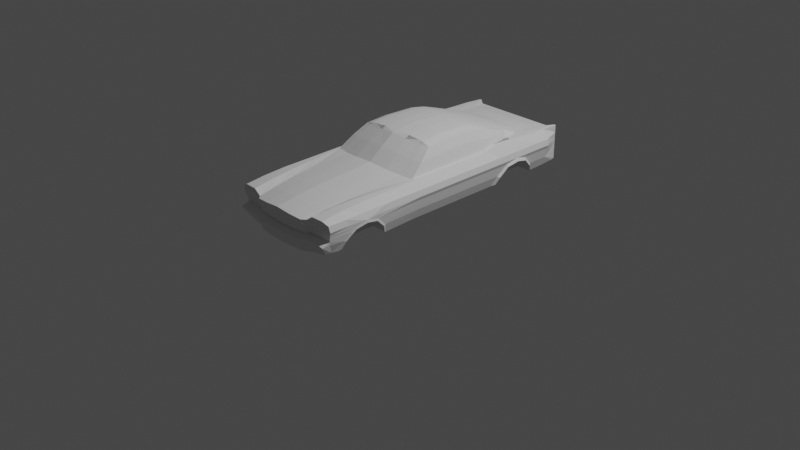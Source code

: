 # Source: mustang.blend  (saved by Blender 3.3.6; exported with 4.5.12 LTS)
import bpy
from mathutils import Matrix  # noqa: F401  (used for matrix-valued properties, if any)

bpy.ops.wm.read_factory_settings(use_empty=True)
scene = bpy.context.scene
scene.name = 'Scene'

# ---- collections
col_collection = bpy.data.collections.new('Collection'); scene.collection.children.link(col_collection)
col_reference = bpy.data.collections.new('Reference'); scene.collection.children.link(col_reference)

# ---- world
world_world = bpy.data.worlds.new('World'); scene.world = world_world
world_world.use_nodes = True; world_world.node_tree.nodes.clear()
_N = world_world.node_tree.nodes; _L = world_world.node_tree.links
n0 = _N.new('ShaderNodeOutputWorld'); n0.name = 'World Output'; n0.location = (300, 300)
n1 = _N.new('ShaderNodeBackground'); n1.name = 'Background'; n1.location = (10, 300)
n1.inputs[0].default_value = (0.05088, 0.05088, 0.05088, 1.0)
_L.new(n1.outputs[0], n0.inputs[0])
n0.is_active_output = True
world_world.color = (0.05088, 0.05088, 0.05088)
world_world.use_sun_shadow = False
world_world.sun_shadow_jitter_overblur = 0.0

# ---- cameras
cam_camera = bpy.data.cameras.new('Camera')
cam_camera.clip_end = 100.0
cam_camera.ortho_scale = 7.314

# ---- lights
light_light = bpy.data.lights.new('Light', 'POINT')
light_light.transmission_factor = 0.0
light_light.energy = 1000.0
light_light.shadow_soft_size = 0.1
light_light.shadow_maximum_resolution = 0.006
light_light.use_absolute_resolution = True

# ---- meshes
me_circle = bpy.data.meshes.new('Circle')
me_circle.from_pydata([(0.5595, -0.7026, 0.3002), (0.6077, -0.7612, 0.3977), (0.6298, -0.8635, 0.4938), (0.6449, -0.9907, 0.5241), (0.6298, -1.115, 0.4938), (0.5636, -1.277, 0.3067), (0.6286, 0.9192, 0.4951), (0.6433, 1.052, 0.5242), (0.6286, 1.183, 0.4905), (0.6073, 1.281, 0.3949), (0.6073, 0.8211, 0.3968), (0.5463, 0.7637, 0.3055), (0.6282, -1.419, 0.5572), (0.6125, -1.413, 0.5186), (0.5889, -1.397, 0.4132), (0.5504, -1.351, 0.312), (0.5437, 1.742, 0.5572), (0.5437, 1.742, 0.5186), (0.5437, 1.742, 0.4132), (0.5437, 1.742, 0.3296), (0.6164, -0.9907, 0.6218), (0.6164, 1.052, 0.6218), (0.6164, -1.428, 0.6218), (0.5437, 1.742, 0.6218), (0.6164, -1.242, 0.6218), (0.6282, -1.175, 0.5572), (0.5463, -0.3225, 0.3055), (0.6164, -0.7169, 0.6218), (0.6282, -0.7981, 0.5572), (0.5889, -0.3225, 0.4132), (0.6164, 0.8089, 0.6218), (0.6282, 0.8708, 0.5572), (0.6282, 1.259, 0.5572), (0.6164, 1.364, 0.6218), (0.6125, -0.3225, 0.5186), (0.6164, -0.3225, 0.6218), (0.6282, -0.3225, 0.5572), (0.5889, 0.5688, 0.4132), (0.5463, 0.5688, 0.3055), (0.6125, 0.5688, 0.5186), (0.6164, 0.5688, 0.6218), (0.6282, 0.5688, 0.5572), (0.5503, -0.9907, 0.6945), (0.5503, -1.446, 0.6547), (0.5437, 1.742, 0.6997), (0.5503, 0.8089, 0.7329), (0.5503, -0.3225, 0.7062), (0.5503, 0.5688, 0.7062), (0.5889, 0.671, 0.4132), (0.5463, 0.671, 0.3055), (0.6125, 0.671, 0.5186), (0.6164, 0.671, 0.6218), (0.6282, 0.671, 0.5572), (0.5503, 0.671, 0.7062), (0.5503, 1.052, 0.7296), (0.5503, -1.242, 0.6785), (0.5503, -0.7169, 0.6987), (0.5503, 1.364, 0.7153), (0.5229, 1.052, 0.7315), (0.4174, -1.452, 0.6547), (0.5246, 1.751, 0.7014), (0.4324, -1.237, 0.6785), (0.4841, -0.715, 0.6987), (0.5073, 0.8089, 0.7348), (0.5229, 1.364, 0.7161), (0.5229, -0.3225, 0.7062), (0.5229, 0.5688, 0.7062), (0.5229, 0.671, 0.7062), (0.4777, 0.5612, 0.8309), (0.5889, 0.2111, 0.4132), (0.5463, 0.2111, 0.3055), (0.6125, 0.2111, 0.5186), (0.6164, 0.2111, 0.6218), (0.6282, 0.2111, 0.5572), (0.5503, 0.2111, 0.7062), (0.5229, 0.2111, 0.7062), (0.3841, -0.9875, 0.6647), (0.3445, -1.452, 0.6022), (0.3594, -1.237, 0.6365), (0.4111, -0.715, 0.6822), (0.4499, -0.3366, 0.7088), (0.0, -1.051, 0.6955), (0.0, -1.516, 0.633), (0.0, -1.301, 0.6673), (0.0, -0.7788, 0.7129), (0.3373, -1.028, 0.6654), (0.361, -0.7556, 0.6829), (0.3156, -1.278, 0.6372), (0.3025, -1.492, 0.6029), (0.1818, -1.047, 0.6814), (0.1701, -1.297, 0.6532), (0.1631, -1.512, 0.6189), (0.1946, -0.7747, 0.6988), (0.213, -0.3737, 0.7255), (0.4222, 0.5688, 0.9358), (0.4222, 0.2111, 0.9467), (0.4357, -0.0254, 0.9256), (0.1628, -0.07568, 0.9414), (0.3083, -0.059, 0.9288), (0.3951, -0.3472, 0.7095), (0.4777, 0.2035, 0.8368), (0.3631, -0.04688, 0.9281), (0.0, -0.3853, 0.7399), (0.0, -0.08447, 0.9593), (0.3481, 0.2111, 0.9714), (0.3615, -0.0254, 0.9503), (0.2835, 0.2111, 0.979), (0.2969, -0.0254, 0.9579), (0.1542, 0.2111, 0.9885), (0.1677, -0.0254, 0.9674), (0.0, 0.2111, 0.9942), (0.0, -0.0254, 0.9731), (0.3481, 0.5688, 0.9605), (0.2835, 0.5688, 0.9681), (0.1542, 0.5688, 0.9776), (0.0, 0.5688, 0.9833), (0.4222, 0.671, 0.9149), (0.3481, 0.671, 0.9396), (0.2835, 0.671, 0.9472), (0.1542, 0.671, 0.9567), (0.0, 0.671, 0.9624), (0.4645, 1.053, 0.731), (0.4091, 1.248, 0.7177), (0.2903, 1.327, 0.7177), (0.1367, 1.354, 0.7177), (0.0, 1.365, 0.7177), (0.4777, 0.6634, 0.8195), (0.1952, -0.2194, 0.8428), (0.3575, -0.1983, 0.8286), (0.4123, -0.1869, 0.8279), (0.0, -0.2295, 0.859), (0.485, -0.1688, 0.8254), (0.0, 1.139, 0.8076), (0.1424, 1.131, 0.8058), (0.2881, 1.113, 0.8027), (0.3892, 1.06, 0.8002), (0.4391, 1.049, 0.7968), (0.0, 0.8444, 0.905), (0.1498, 0.8416, 0.9008), (0.2852, 0.8349, 0.8936), (0.3633, 0.8151, 0.8879), (0.4288, 0.8012, 0.8826), (0.4818, 0.8046, 0.7968), (0.4327, 0.9303, 0.8393), (0.0, 1.0, 0.8536), (0.1459, 0.9947, 0.8506), (0.2867, 0.982, 0.8456), (0.377, 0.9444, 0.8416), (0.5117, 1.756, 0.657), (0.2903, 1.756, 0.657), (0.1367, 1.756, 0.657), (0.0, 1.756, 0.657), (0.524, -1.429, 0.5767), (0.497, -1.432, 0.5777), (0.4771, -1.433, 0.5594), (0.4759, -1.432, 0.5323), (0.4822, -1.422, 0.4885), (0.5292, -1.417, 0.4867), (0.5409, -1.425, 0.5297), (0.5422, -1.426, 0.5568), (0.3445, -1.425, 0.4707), (0.0, -1.489, 0.4749), (0.3025, -1.466, 0.4714), (0.1631, -1.485, 0.4741), (0.6254, -1.155, 0.4634), (0.6048, -1.408, 0.4843), (0.4874, -1.427, 0.6024), (0.5343, -1.422, 0.6005), (0.4527, -1.429, 0.5703), (0.4506, -1.427, 0.5232), (0.521, -1.426, 0.5113), (0.4941, -1.429, 0.5124), (0.5638, -1.415, 0.5187), (0.566, -1.417, 0.5658), (0.4822, -1.399, 0.448), (0.3025, -1.443, 0.448), (0.1631, -1.462, 0.448), (0.598, -1.403, 0.448), (0.5292, -1.394, 0.448), (0.3445, -1.402, 0.448), (0.0, -1.466, 0.448), (0.4822, -1.483, 0.4179), (0.5292, -1.478, 0.4179), (0.3445, -1.486, 0.4179), (0.0, -1.55, 0.4179), (0.3025, -1.527, 0.4179), (0.1631, -1.546, 0.4179), (0.598, -1.487, 0.4179), (0.4822, -1.42, 0.2927), (0.5292, -1.415, 0.3023), (0.3445, -1.423, 0.2737), (0.0, -1.487, 0.2737), (0.3025, -1.463, 0.2737), (0.1631, -1.482, 0.2737), (0.5456, -1.417, 0.3102), (0.5889, 1.538, 0.4132), (0.6125, 1.538, 0.5186), (0.6282, 1.538, 0.5572), (0.6164, 1.538, 0.6218), (0.5229, 1.538, 0.7133), (0.5503, 1.538, 0.7113), (0.2903, 1.538, 0.7026), (0.1367, 1.538, 0.7029), (0.4091, 1.538, 0.7019), (0.0, 1.538, 0.703), (0.5246, 1.751, 0.6223), (0.5117, 1.712, 0.6227), (0.2903, 1.724, 0.6227), (0.1367, 1.724, 0.6227), (0.0, 1.724, 0.6227), (0.5246, 1.751, 0.5563), (0.5117, 1.725, 0.5567), (0.2903, 1.725, 0.5567), (0.1367, 1.725, 0.5567), (0.0, 1.725, 0.5567), (0.5246, 1.751, 0.5206), (0.5117, 1.753, 0.5211), (0.2903, 1.753, 0.5211), (0.1367, 1.753, 0.5211), (0.0, 1.753, 0.5211), (0.5246, 1.751, 0.4005), (0.5117, 1.743, 0.4009), (0.2903, 1.743, 0.4009), (0.1367, 1.743, 0.4009), (0.0, 1.743, 0.4009), (0.5246, 1.751, 0.3296), (0.2903, 1.691, 0.3296), (0.1367, 1.691, 0.3296), (0.0, 1.691, 0.3296), (0.6021, -0.7412, 0.4079), (0.6414, -0.9907, 0.552), (0.5718, -0.7218, 0.3136), (0.6257, -0.8467, 0.5134), (0.6257, -1.135, 0.5134), (0.6205, -1.171, 0.4791), (0.6021, -1.24, 0.4079), (0.5757, -1.248, 0.3196), (0.5889, 0.8023, 0.4132), (0.575, 0.7935, 0.3204), (0.6125, 0.9078, 0.5186), (0.6282, 1.052, 0.5572), (0.6125, 1.196, 0.5186), (0.5889, 1.301, 0.4132), (0.2811, -1.22, 0.3061), (0.575, 1.323, 0.324), (0.3918, -0.9907, 0.5241), (0.3918, -0.7612, 0.3977), (0.3918, 1.183, 0.4905), (0.3918, 1.281, 0.3949), (0.3918, 1.052, 0.5242), (0.3918, 1.183, 0.4905), (0.3918, 1.281, 0.3949), (0.3918, -0.8635, 0.4938), (0.5034, -1.22, 0.3993), (0.3918, 1.323, 0.324), (0.4037, 1.725, 0.5567), (0.4029, 1.753, 0.5211), (0.4028, 1.756, 0.657), (0.4039, 1.718, 0.6227), (0.4032, 1.743, 0.4009), (0.5519, 1.183, 0.4905), (0.5519, 0.8211, 0.3968), (0.5519, 1.323, 0.324), (0.5519, 0.7935, 0.3204), (0.5519, 1.281, 0.3949), (0.5519, 0.9192, 0.4951), (0.5519, 1.052, 0.5242), (0.3918, -0.7218, 0.3136), (0.3918, 1.34, 0.3055), (0.5463, 1.34, 0.3055), (0.5463, 0.671, 0.3055), (0.5463, 0.671, 0.3055), (0.5317, -1.354, 0.3045), (0.4848, -1.36, 0.295), (0.347, -1.363, 0.276), (0.5066, 1.536, 0.3173), (0.545, 1.536, 0.3173), (0.545, 1.536, 0.3173), (0.5526, 1.538, 0.3155), (0.5481, 1.695, 0.3225), (0.5117, 1.691, 0.3296), (0.4047, 1.691, 0.3296), (0.5034, -0.7218, 0.3136), (0.5033, 1.34, 0.3055), (0.3951, 1.536, 0.3173), (0.5033, 1.052, 0.5242), (0.5317, -1.354, 0.3045), (0.4848, -1.36, 0.295), (0.5033, 0.5688, 0.3055), (0.3025, -1.403, 0.2737), (0.1631, -1.422, 0.2737), (0.0, -1.427, 0.2737), (0.1631, -1.422, 0.2737), (0.2807, 1.536, 0.3173), (0.127, 1.536, 0.3173), (0.0, 1.536, 0.3173), (0.5033, 1.323, 0.324), (0.5033, 0.7935, 0.3204), (0.5033, 1.183, 0.4905), (0.5033, 1.281, 0.3949), (0.5033, 0.8211, 0.3968), (0.5033, 0.9192, 0.4951), (0.5033, -0.7026, 0.3002), (0.5033, -0.3225, 0.3055), (0.5034, -0.9907, 0.5241), (0.5034, -0.8635, 0.4938), (0.5033, -0.7612, 0.3977), (0.5034, -1.22, 0.3993), (0.5034, -1.115, 0.4938), (0.5595, -1.22, 0.3993), (0.5033, 1.34, 0.3055), (0.3918, 0.8211, 0.3968), (0.3918, 0.9192, 0.4951), (0.3918, 0.7935, 0.3204), (0.3918, 0.8211, 0.3968), (0.3918, 0.7637, 0.3055), (0.5033, 0.7637, 0.3055), (0.5033, 0.671, 0.3055), (0.5033, 0.5688, 0.3055), (0.5033, 0.2111, 0.3055), (0.3918, 0.7637, 0.3055), (0.3918, 0.671, 0.3055), (0.3918, 0.5688, 0.3055), (0.3918, 0.671, 0.3055), (0.3918, 0.2111, 0.3055), (0.3918, -0.3225, 0.3055), (0.3918, -0.7026, 0.3002), (0.3918, -0.3225, 0.3055), (0.3918, -1.22, 0.3993), (0.396, -1.153, 0.4627), (0.3918, -1.115, 0.4938), (0.5076, -1.153, 0.4627), (0.3918, -1.22, 0.3993), (0.5595, -1.22, 0.3993), (0.4571, -0.9875, 0.6945), (0.5595, -1.22, 0.3993), (0.5595, -0.9907, 0.5241), (0.5595, -0.8635, 0.4938), (0.6077, -1.22, 0.3993), (0.563, -1.155, 0.4625), (0.5595, -0.7612, 0.3977), (0.5595, -0.7218, 0.3136), (0.5595, -1.115, 0.4938), (0.6077, -1.22, 0.3993), (0.5595, -1.22, 0.3993), (0.6077, -1.22, 0.3993), (0.5595, -1.22, 0.3993), (0.6077, -1.22, 0.3993), (0.5577, -1.248, 0.3196), (0.5015, -1.248, 0.3196), (0.39, -1.248, 0.3196), (0.5074, -1.277, 0.3067), (0.5074, -1.277, 0.3067), (0.3918, 1.34, 0.3055), (0.2774, 1.34, 0.3055), (0.2774, 0.671, 0.3055), (0.3918, 0.5688, 0.3055), (0.3918, 0.2111, 0.3055), (0.2774, -0.3225, 0.3055), (0.2774, -0.7026, 0.3002), (0.3959, -1.277, 0.3067), (0.2774, 0.7637, 0.3055), (0.1238, 0.7637, 0.3055), (0.2774, 0.5688, 0.3055), (0.2774, 0.2111, 0.3055), (0.1238, 0.2111, 0.3055), (0.2815, -1.277, 0.3067), (0.1239, -0.7218, 0.3005), (0.0, 0.7637, 0.3055), (0.1238, 0.671, 0.3055), (0.0, 0.671, 0.3055), (0.1238, 0.5688, 0.3055), (0.0, 0.5688, 0.3055), (0.0, 0.2111, 0.3055), (0.1238, -0.3225, 0.3055), (0.0, -0.3225, 0.3055), (0.1238, -0.7026, 0.3002), (0.0, -0.7026, 0.3002), (0.1278, -1.277, 0.3067), (0.0, -1.277, 0.3067), (0.2775, -0.7218, 0.3005), (0.0, -0.7218, 0.3005), (0.3919, -0.7218, 0.3005), (0.2778, -0.7605, 0.3009), (0.3922, -0.7605, 0.3009), (0.0, -0.7605, 0.3009), (0.1242, -0.7605, 0.3009), (0.0, -0.8635, 0.3021), (0.2785, -0.8635, 0.3021), (0.3929, -0.8635, 0.3021), (0.2795, -0.9907, 0.3035), (0.3938, -0.9907, 0.3035), (0.1258, -0.9907, 0.3035), (0.0, -0.9907, 0.3035), (0.3947, -1.115, 0.3049), (0.2803, -1.115, 0.3049), (0.1267, -1.115, 0.3049), (0.127, -1.164, 0.3056), (0.3955, -1.22, 0.3061), (0.2813, -1.248, 0.3064), (0.3957, -1.248, 0.3064), (0.1249, -0.8635, 0.3021), (0.1261, -1.166, 0.3064), (0.2811, -1.22, 0.3061), (0.395, -1.153, 0.3053), (0.1274, -1.22, 0.3061), (0.1276, -1.248, 0.3064), (0.2806, -1.153, 0.3053), (0.0008013, -1.277, 0.3067), (0.0005976, -1.248, 0.3064), (0.127, -1.153, 0.3053), (0.0003974, -1.22, 0.3061), (0.0, -1.115, 0.3049), (0.0, -1.153, 0.3053), (0.3918, 1.34, 0.3055), (0.2774, 1.34, 0.3055), (0.2774, 0.9192, 0.3055), (0.3918, 0.9192, 0.3055), (0.3918, 1.052, 0.5241), (0.3918, 1.052, 0.5241), (0.2774, 1.052, 0.3055), (0.3918, 1.052, 0.3055), (0.2774, 1.183, 0.3055), (0.3918, 1.183, 0.3055), (0.2774, 1.281, 0.3055), (0.3918, 1.281, 0.3055), (0.3918, 0.8211, 0.3055), (0.2774, 0.8211, 0.3055), (0.3918, 0.7935, 0.3055), (0.2774, 0.7935, 0.3055), (0.3918, 1.323, 0.3055), (0.2774, 1.323, 0.3055), (0.1238, 1.34, 0.3055), (0.1238, 1.281, 0.3055), (0.1238, 1.323, 0.3055), (0.1238, 1.183, 0.3055), (0.1238, 1.052, 0.3055), (0.1238, 0.9192, 0.3055), (0.1238, 0.8211, 0.3055), (0.1238, 0.7935, 0.3055), (0.0, 0.7935, 0.3055), (0.0, 0.8211, 0.3055), (0.0, 0.9192, 0.3055), (0.0, 1.052, 0.3055), (0.0, 1.183, 0.3055), (0.0, 1.281, 0.3055), (0.0, 1.34, 0.3055), (0.0, 1.323, 0.3055), (0.4437, -0.8007, 0.3835), (0.4437, -0.8358, 0.4293), (0.4437, -0.8815, 0.4644), (0.4437, -0.9348, 0.4865), (0.4437, -0.992, 0.494), (0.4437, -1.049, 0.4865), (0.4437, -1.103, 0.4644), (0.4437, -1.148, 0.4293), (0.4437, -1.183, 0.3835), (0.4437, -1.205, 0.3302), (0.4437, -1.213, 0.2731)], [(243, 403), (271, 270), (397, 402), (310, 283), (449, 448), (450, 449), (451, 450), (452, 451), (453, 452), (454, 453), (455, 454), (456, 455), (457, 456), (458, 457)], [(49, 48, 237, 11), (35, 36, 28, 27), (34, 29, 229, 232), (235, 5, 15, 14), (233, 234, 165, 13), (230, 233, 25), (278, 195, 18, 19, 279), (195, 196, 17, 18), (196, 197, 16, 17), (197, 32, 33, 198), (230, 25, 24, 20), (240, 31, 30, 21), (24, 25, 12, 22), (25, 233, 13, 12), (232, 28, 36, 34), (27, 28, 230, 20), (71, 69, 29, 34), (239, 31, 240), (50, 52, 31, 239), (33, 32, 240, 21), (32, 241, 240), (230, 28, 232), (72, 73, 36, 35), (0, 229, 29, 26), (51, 52, 41, 40), (71, 73, 41, 39), (50, 48, 37, 39), (70, 69, 37, 38), (24, 22, 43, 55), (20, 24, 55, 42), (51, 40, 47, 53), (72, 35, 46, 74), (27, 20, 42, 56), (198, 33, 57, 200), (35, 27, 56, 46), (33, 21, 54, 57), (21, 30, 45, 54), (30, 51, 53, 45), (239, 237, 48, 50), (30, 31, 52, 51), (39, 41, 52, 50), (38, 37, 48, 49), (57, 54, 58, 64), (55, 43, 59, 61), (54, 45, 63, 58), (46, 56, 62, 65), (56, 42, 334, 62), (42, 55, 61, 334), (74, 46, 65, 75), (45, 53, 67, 63), (200, 57, 64, 199), (53, 47, 66, 67), (47, 74, 75, 66), (40, 72, 74, 47), (26, 29, 69, 70), (34, 36, 73, 71), (40, 41, 73, 72), (39, 37, 69, 71), (65, 62, 79, 80), (61, 59, 77, 78), (334, 61, 78, 76), (62, 334, 76, 79), (92, 89, 81, 84), (89, 90, 83, 81), (93, 92, 84, 102), (90, 91, 82, 83), (78, 77, 88, 87), (80, 79, 86, 99), (76, 78, 87, 85), (79, 76, 85, 86), (87, 88, 91, 90), (99, 86, 92, 93), (85, 87, 90, 89), (86, 85, 89, 92), (100, 131, 96, 95), (68, 100, 95, 94), (126, 68, 94, 116), (97, 127, 130, 103), (131, 65, 80, 129), (129, 80, 99, 128), (128, 99, 93, 127), (127, 93, 102, 130), (95, 96, 105, 104), (104, 105, 107, 106), (106, 107, 109, 108), (108, 109, 111, 110), (103, 111, 109, 97), (97, 109, 107, 98), (109, 97, 98, 101, 105, 107), (96, 101, 105), (104, 106, 113, 112), (106, 108, 114, 113), (95, 104, 112, 94), (108, 110, 115, 114), (114, 115, 120, 119), (112, 113, 118, 117), (113, 114, 119, 118), (94, 112, 117, 116), (137, 138, 119, 120), (133, 124, 123, 134), (134, 123, 122, 135), (98, 128, 127, 97), (101, 129, 128, 98), (96, 131, 129, 101), (67, 66, 68, 126), (66, 75, 100, 68), (75, 65, 131, 100), (146, 134, 135, 147), (145, 133, 134, 146), (125, 124, 133, 132), (67, 126, 142, 63), (63, 142, 136, 121), (121, 136, 135, 122), (119, 138, 139, 118), (118, 139, 140, 117), (144, 145, 138, 137), (126, 116, 141, 142), (142, 141, 143, 136), (132, 133, 145, 144), (138, 145, 146, 139), (139, 146, 147, 140), (117, 140, 141, 116), (143, 141, 140, 147), (135, 136, 143, 147), (58, 63, 121), (121, 63, 58, 64, 122), (201, 202, 150, 149), (203, 199, 60, 148), (202, 204, 151, 150), (203, 201, 149, 257), (91, 88, 162, 163), (88, 77, 160, 162), (82, 91, 163, 161), (43, 167, 166, 59), (22, 173, 167, 43), (12, 172, 173, 22), (165, 157, 172, 13), (177, 234, 235, 14), (12, 13, 172), (59, 166, 168, 77), (169, 160, 77, 168), (169, 156, 160), (153, 152, 159, 158, 170, 171, 155, 154), (152, 153, 166, 167), (153, 154, 168, 166), (154, 155, 169, 168), (155, 171, 156, 169), (171, 170, 157, 156), (170, 158, 172, 157), (158, 159, 173, 172), (159, 152, 167, 173), (163, 162, 175, 176), (161, 163, 176, 180), (160, 156, 174, 179), (157, 165, 177, 178), (156, 157, 178, 174), (162, 160, 179, 175), (165, 234, 177), (179, 174, 181, 183), (176, 175, 185, 186), (180, 176, 186, 184), (174, 178, 182, 181), (178, 177, 187, 182), (175, 179, 183, 185), (183, 181, 188, 190), (186, 185, 192, 193), (184, 186, 193, 191), (181, 182, 189, 188), (182, 187, 194, 189), (185, 183, 190, 192), (15, 194, 187, 14), (187, 177, 14), (122, 123, 201, 203), (124, 125, 204, 202), (122, 64, 199, 203), (123, 124, 202, 201), (44, 200, 199, 60), (23, 198, 200, 44), (16, 197, 198, 23), (241, 32, 197, 196), (242, 241, 196, 195), (269, 242, 195, 278), (149, 150, 208, 207), (148, 60, 205, 206), (150, 151, 209, 208), (148, 257, 258, 206), (207, 208, 213, 212), (208, 209, 214, 213), (206, 258, 255, 211), (206, 205, 210, 211), (211, 210, 215, 216), (212, 213, 218, 217), (213, 214, 219, 218), (211, 255, 256, 216), (216, 215, 220, 221), (217, 218, 223, 222), (218, 219, 224, 223), (216, 256, 259, 221), (221, 220, 225, 280), (222, 223, 227, 226), (223, 224, 228, 227), (221, 259, 281, 280), (18, 17, 215, 220), (17, 16, 210, 215), (16, 23, 205, 210), (44, 60, 23), (60, 23, 205), (231, 1, 229, 0), (2, 3, 230, 232), (3, 4, 233, 230), (4, 164, 234, 233), (347, 236, 5, 235), (1, 2, 232, 229), (164, 347, 235, 234), (10, 6, 265, 261), (10, 238, 11, 237), (6, 10, 237, 239), (7, 6, 239, 240), (8, 7, 240, 241), (9, 8, 241, 242), (244, 9, 242, 269), (333, 338, 345, 344), (6, 7, 266, 265), (4, 342, 339, 164), (7, 8, 260, 266), (304, 305, 252, 245), (8, 9, 264, 260), (9, 244, 262, 264), (331, 329, 328, 253), (2, 337, 336, 3), (3, 336, 342, 4), (238, 10, 261, 263), (19, 18, 220, 225), (281, 259, 222, 226), (255, 258, 207, 212), (256, 255, 212, 217), (258, 257, 149, 207), (257, 148, 203), (259, 256, 217, 222), (49, 11, 316, 317), (260, 264, 299, 298), (261, 265, 301, 300), (266, 260, 298, 285), (264, 262, 296, 299), (263, 261, 300, 297), (265, 266, 285, 301), (263, 297, 316, 11), (306, 282, 267, 246), (164, 339, 335, 347), (38, 288, 319, 70), (70, 319, 303, 26), (26, 303, 302, 0), (238, 263, 11), (262, 244, 269), (15, 272, 189, 194), (189, 188, 287, 286), (275, 277, 279, 280), (276, 269, 277), (310, 269, 277, 275), (269, 278, 277), (279, 280, 225, 19), (278, 277, 279), (226, 280, 281), (299, 296, 254, 251), (281, 280, 275, 284), (300, 301, 312, 311), (190, 188, 273, 274), (192, 190, 274, 289), (193, 192, 289, 290), (191, 193, 292, 291), (226, 281, 284, 293), (226, 227, 294, 293), (227, 228, 295, 294), (301, 285, 249, 312), (285, 298, 250, 418, 249), (310, 296, 262, 269), (316, 297, 313, 315), (297, 300, 314, 313), (296, 310, 268, 254), (298, 299, 248, 247), (282, 306, 340, 341), (306, 305, 337, 340), (302, 282, 341, 0), (338, 333, 346, 347), (305, 306, 246, 252), (308, 330, 329, 331), (282, 302, 326, 267), (304, 245, 330, 308), (284, 275, 310, 414), (38, 49, 317, 318), (38, 70, 319, 318), (317, 316, 320, 321), (318, 317, 323, 322), (318, 319, 324, 356), (303, 319, 357, 325), (302, 303, 327, 326), (347, 335, 333, 338), (336, 337, 305, 304), (340, 337, 2, 1), (342, 336, 304, 308), (338, 333, 309, 343), (335, 339, 331, 307), (341, 340, 1, 231), (339, 342, 308, 331), (0, 341, 231), (254, 268, 353), (247, 248, 251, 250), (249, 419, 250, 418), (346, 348, 236, 347), (335, 307, 349, 348), (332, 307, 349, 350), (5, 236, 348), (348, 349, 351, 5), (350, 349, 352, 360), (286, 5, 15), (286, 287, 352, 5), (352, 287, 274, 360), (426, 427, 416, 417), (428, 429, 427, 426), (425, 424, 431, 430), (423, 422, 424, 425), (293, 284, 414, 354), (417, 416, 420, 421), (361, 320, 323, 355), (355, 323, 356, 363), (363, 356, 357, 364), (364, 357, 327, 358), (358, 327, 326, 359), (359, 326, 382, 380), (293, 294, 432, 415), (313, 320, 428), (361, 362, 369, 355), (355, 369, 371, 363), (363, 371, 365, 364), (364, 365, 374, 358), (358, 374, 376, 359), (359, 376, 367, 380), (294, 295, 446, 432), (320, 361, 429, 428), (362, 368, 370, 369), (369, 370, 372, 371), (371, 372, 373, 365), (365, 373, 375, 374), (374, 375, 377, 376), (376, 377, 381, 367), (274, 366, 360), (289, 274, 366), (378, 292, 289, 366), (291, 292, 378, 379), (380, 382, 384, 383), (380, 383, 386, 367), (367, 381, 385, 386), (383, 384, 389, 388), (383, 388, 401, 386), (386, 385, 387, 401), (401, 387, 393, 392), (388, 389, 391, 390), (390, 391, 394, 395), (392, 393, 412, 396), (243, 398, 400, 399), (399, 400, 360, 366), (388, 390, 392, 401), (390, 395, 396, 392), (404, 329, 332, 398), (395, 394, 404, 407), (243, 399, 406, 405), (399, 366, 378, 406), (405, 406, 409, 411), (406, 378, 408, 409), (382, 326, 267), (245, 252, 389, 391), (330, 245, 391, 394), (404, 394, 330, 329), (407, 404, 398, 243), (360, 400, 350), (350, 400, 398, 332), (252, 389, 384, 246), (384, 382, 267, 246), (407, 243, 405, 410), (395, 407, 410, 396), (410, 405, 411, 413), (396, 410, 413, 412), (421, 420, 422, 423), (430, 431, 415, 414), (428, 426, 314, 313), (426, 417, 312, 314), (417, 421, 419, 312), (421, 423, 250, 419), (250, 251, 425, 423), (425, 430, 254, 251), (254, 430, 414), (415, 431, 434, 432), (431, 424, 433, 434), (424, 422, 435, 433), (422, 420, 436, 435), (420, 416, 437, 436), (416, 427, 438, 437), (427, 429, 439, 438), (429, 361, 362, 439), (439, 362, 368, 440), (438, 439, 440, 441), (437, 438, 441, 442), (436, 437, 442, 443), (435, 436, 443, 444), (433, 435, 444, 445), (434, 433, 445, 447), (432, 434, 447, 446)])
_uv = me_circle.uv_layers.new(name='UVMap')
_uv.uv.foreach_set('vector', [0.0, 0.0, 0.0, 0.0, 0.0, 0.0, 0.0, 0.0, 0.0, 0.0, 0.0, 0.0, 0.0, 0.0, 0.0, 0.0, 0.0, 0.0, 0.0, 0.0, 0.0, 0.0, 0.0, 0.0, 0.0, 0.0, 0.0, 0.0, 0.0, 0.0, 0.0, 0.0, 0.0, 0.0, 0.0, 0.0, 0.0, 0.0, 0.0, 0.0, 0.0, 0.0, 0.0, 0.0, 0.0, 0.0, 0.0, 0.0, 0.0, 0.0, 0.0, 0.0, 0.0, 0.0, 0.0, 0.0, 0.0, 0.0, 0.0, 0.0, 0.0, 0.0, 0.0, 0.0, 0.0, 0.0, 0.0, 0.0, 0.0, 0.0, 0.0, 0.0, 0.0, 0.0, 0.0, 0.0, 0.0, 0.0, 0.0, 0.0, 0.0, 0.0, 0.0, 0.0, 0.0, 0.0, 0.0, 0.0, 0.0, 0.0, 0.0, 0.0, 0.0, 0.0, 0.0, 0.0, 0.0, 0.0, 0.0, 0.0, 0.0, 0.0, 0.0, 0.0, 0.0, 0.0, 0.0, 0.0, 0.0, 0.0, 0.0, 0.0, 0.0, 0.0, 0.0, 0.0, 0.0, 0.0, 0.0, 0.0, 0.0, 0.0, 0.0, 0.0, 0.0, 0.0, 0.0, 0.0, 0.0, 0.0, 0.0, 0.0, 0.0, 0.0, 0.0, 0.0, 0.0, 0.0, 0.0, 0.0, 0.0, 0.0, 0.0, 0.0, 0.0, 0.0, 0.0, 0.0, 0.0, 0.0, 0.0, 0.0, 0.0, 0.0, 0.0, 0.0, 0.0, 0.0, 0.0, 0.0, 0.0, 0.0, 0.0, 0.0, 0.0, 0.0, 0.0, 0.0, 0.0, 0.0, 0.0, 0.0, 0.0, 0.0, 0.0, 0.0, 0.0, 0.0, 0.0, 0.0, 0.0, 0.0, 0.0, 0.0, 0.0, 0.0, 0.0, 0.0, 0.0, 0.0, 0.0, 0.0, 0.0, 0.0, 0.0, 0.0, 0.0, 0.0, 0.0, 0.0, 0.0, 0.0, 0.0, 0.0, 0.0, 0.0, 0.0, 0.0, 0.0, 0.0, 0.0, 0.0, 0.0, 0.0, 0.0, 0.0, 0.0, 0.0, 0.0, 0.0, 0.0, 0.0, 0.0, 0.0, 0.0, 0.0, 0.0, 0.0, 0.0, 0.0, 0.0, 0.0, 0.0, 0.0, 0.0, 0.0, 0.0, 0.0, 0.0, 0.0, 0.0, 0.0, 0.0, 0.0, 0.0, 0.0, 0.0, 0.0, 0.0, 0.0, 0.0, 0.0, 0.0, 0.0, 0.0, 0.0, 0.0, 0.0, 0.0, 0.0, 0.0, 0.0, 0.0, 0.0, 0.0, 0.0, 0.0, 0.0, 0.0, 0.0, 0.0, 0.0, 0.0, 0.0, 0.0, 0.0, 0.0, 0.0, 0.0, 0.0, 0.0, 0.0, 0.0, 0.0, 0.0, 0.0, 0.0, 0.0, 0.0, 0.0, 0.0, 0.0, 0.0, 0.0, 0.0, 0.0, 0.0, 0.0, 0.0, 0.0, 0.0, 0.0, 0.0, 0.0, 0.0, 0.0, 0.0, 0.0, 0.0, 0.0, 0.0, 0.0, 0.0, 0.0, 0.0, 0.0, 0.0, 0.0, 0.0, 0.0, 0.0, 0.0, 0.0, 0.0, 0.0, 0.0, 0.0, 0.0, 0.0, 0.0, 0.0, 0.0, 0.0, 0.0, 0.0, 0.0, 0.0, 0.0, 0.0, 0.0, 0.0, 0.0, 0.0, 0.0, 0.0, 0.0, 0.0, 0.0, 0.0, 0.0, 0.0, 0.0, 0.0, 0.0, 0.0, 0.0, 0.0, 0.0, 0.0, 0.0, 0.0, 0.0, 0.0, 0.0, 0.0, 0.0, 0.0, 0.0, 0.0, 0.0, 0.0, 0.0, 0.0, 0.0, 0.0, 0.0, 0.0, 0.0, 0.0, 0.0, 0.0, 0.0, 0.0, 0.0, 0.0, 0.0, 0.0, 0.0, 0.0, 0.0, 0.0, 0.0, 0.0, 0.0, 0.0, 0.0, 0.0, 0.0, 0.0, 0.0, 0.0, 0.0, 0.0, 0.0, 0.0, 0.0, 0.0, 0.0, 0.0, 0.0, 0.0, 0.0, 0.0, 0.0, 0.0, 0.0, 0.0, 0.0, 0.0, 0.0, 0.0, 0.0, 0.0, 0.0, 0.0, 0.0, 0.0, 0.0, 0.0, 0.0, 0.0, 0.0, 0.0, 0.0, 0.0, 0.0, 0.0, 0.0, 0.0, 0.0, 0.0, 0.0, 0.0, 0.0, 0.0, 0.0, 0.0, 0.0, 0.0, 0.0, 0.0, 0.0, 0.0, 0.0, 0.0, 0.0, 0.0, 0.0, 0.0, 0.0, 0.0, 0.0, 0.0, 0.0, 0.0, 0.0, 0.0, 0.0, 0.0, 0.0, 0.0, 0.0, 0.0, 0.0, 0.0, 0.0, 0.0, 0.0, 0.0, 0.0, 0.0, 0.0, 0.0, 0.0, 0.0, 0.0, 0.0, 0.0, 0.0, 0.0, 0.0, 0.0, 0.0, 0.0, 0.0, 0.0, 0.0, 0.0, 0.0, 0.0, 0.0, 0.0, 0.0, 0.0, 0.0, 0.0, 0.0, 0.0, 0.0, 0.0, 0.0, 0.0, 0.0, 0.0, 0.0, 0.0, 0.0, 0.0, 0.0, 0.0, 0.0, 0.0, 0.0, 0.0, 0.0, 0.0, 0.0, 0.0, 0.0, 0.0, 0.0, 0.0, 0.0, 0.0, 0.0, 0.0, 0.0, 0.0, 0.0, 0.0, 0.0, 0.0, 0.0, 0.0, 0.0, 0.0, 0.0, 0.0, 0.0, 0.0, 0.0, 0.0, 0.0, 0.0, 0.0, 0.0, 0.0, 0.0, 0.0, 0.0, 0.0, 0.0, 0.0, 0.0, 0.0, 0.0, 0.0, 0.0, 0.0, 0.0, 0.0, 0.0, 0.0, 0.0, 0.0, 0.0, 0.0, 0.0, 0.0, 0.0, 0.0, 0.0, 0.0, 0.0, 0.0, 0.0, 0.0, 0.0, 0.0, 0.0, 0.0, 0.0, 0.0, 0.0, 0.0, 0.0, 0.0, 0.0, 0.0, 0.0, 0.0, 0.0, 0.0, 0.0, 0.0, 0.0, 0.0, 0.0, 0.0, 0.0, 0.0, 0.0, 0.0, 0.0, 0.0, 0.0, 0.0, 0.0, 0.0, 0.0, 0.0, 0.0, 0.0, 0.0, 0.0, 0.0, 0.0, 0.0, 0.0, 0.0, 0.0, 0.0, 0.0, 0.0, 0.0, 0.0, 0.0, 0.0, 0.0, 0.0, 0.0, 0.0, 0.0, 0.0, 0.0, 0.0, 0.0, 0.0, 0.0, 0.0, 0.0, 0.0, 0.0, 0.0, 0.0, 0.0, 0.0, 0.0, 0.0, 0.0, 0.0, 0.0, 0.0, 0.0, 0.0, 0.0, 0.0, 0.0, 0.0, 0.0, 0.0, 0.0, 0.0, 0.0, 0.0, 0.0, 0.0, 0.0, 0.0, 0.0, 0.0, 0.0, 0.0, 0.0, 0.0, 0.0, 0.0, 0.0, 0.0, 0.0, 0.0, 0.0, 0.0, 0.0, 0.0, 0.0, 0.0, 0.0, 0.0, 0.0, 0.0, 0.0, 0.0, 0.0, 0.0, 0.0, 0.0, 0.0, 0.0, 0.0, 0.0, 0.0, 0.0, 0.0, 0.0, 0.0, 0.0, 0.0, 0.0, 0.0, 0.0, 0.0, 0.0, 0.0, 0.0, 0.0, 0.0, 0.0, 0.0, 0.0, 0.0, 0.0, 0.0, 0.0, 0.0, 0.0, 0.0, 0.0, 0.0, 0.0, 0.0, 0.0, 0.0, 0.0, 0.0, 0.0, 0.0, 0.0, 0.0, 0.0, 0.0, 0.0, 0.0, 0.0, 0.0, 0.0, 0.0, 0.0, 0.0, 0.0, 0.0, 0.0, 0.0, 0.0, 0.0, 0.0, 0.0, 0.0, 0.0, 0.0, 0.0, 0.0, 0.0, 0.0, 0.0, 0.0, 0.0, 0.0, 0.0, 0.0, 0.0, 0.0, 0.0, 0.0, 0.0, 0.0, 0.0, 0.0, 0.0, 0.0, 0.0, 0.0, 0.0, 0.0, 0.0, 0.0, 0.0, 0.0, 0.0, 0.0, 0.0, 0.0, 0.0, 0.0, 0.0, 0.0, 0.0, 0.0, 0.0, 0.0, 0.0, 0.0, 0.0, 0.0, 0.0, 0.0, 0.0, 0.0, 0.0, 0.0, 0.0, 0.0, 0.0, 0.0, 0.0, 0.0, 0.0, 0.0, 0.0, 0.0, 0.0, 0.0, 0.0, 0.0, 0.0, 0.0, 0.0, 0.0, 0.0, 0.0, 0.0, 0.0, 0.0, 0.0, 0.0, 0.0, 0.0, 0.0, 0.0, 0.0, 0.0, 0.0, 0.0, 0.0, 0.0, 0.0, 0.0, 0.0, 0.0, 0.0, 0.0, 0.0, 0.0, 0.0, 0.0, 0.0, 0.0, 0.0, 0.0, 0.0, 0.0, 0.0, 0.0, 0.0, 0.0, 0.0, 0.0, 0.0, 0.0, 0.0, 0.0, 0.0, 0.0, 0.0, 0.0, 0.0, 0.0, 0.0, 0.0, 0.0, 0.0, 0.0, 0.0, 0.0, 0.0, 0.0, 0.0, 0.0, 0.0, 0.0, 0.0, 0.0, 0.0, 0.0, 0.0, 0.0, 0.0, 0.0, 0.0, 0.0, 0.0, 0.0, 0.0, 0.0, 0.0, 0.0, 0.0, 0.0, 0.0, 0.0, 0.0, 0.0, 0.0, 0.0, 0.0, 0.0, 0.0, 0.0, 0.0, 0.0, 0.0, 0.0, 0.0, 0.0, 0.0, 0.0, 0.0, 0.0, 0.0, 0.0, 0.0, 0.0, 0.0, 0.0, 0.0, 0.0, 0.0, 0.0, 0.0, 0.0, 0.0, 0.0, 0.0, 0.0, 0.0, 0.0, 0.0, 0.0, 0.0, 0.0, 0.0, 0.0, 0.0, 0.0, 0.0, 0.0, 0.0, 0.0, 0.0, 0.0, 0.0, 0.0, 0.0, 0.0, 0.0, 0.0, 0.0, 0.0, 0.0, 0.0, 0.0, 0.0, 0.0, 0.0, 0.0, 0.0, 0.0, 0.0, 0.0, 0.0, 0.0, 0.0, 0.0, 0.0, 0.0, 0.0, 0.0, 0.0, 0.0, 0.0, 0.0, 0.0, 0.0, 0.0, 0.0, 0.0, 0.0, 0.0, 0.0, 0.0, 0.0, 0.0, 0.0, 0.0, 0.0, 0.0, 0.0, 0.0, 0.0, 0.0, 0.0, 0.0, 0.0, 0.0, 0.0, 0.0, 0.0, 0.0, 0.0, 0.0, 0.0, 0.0, 0.0, 0.0, 0.0, 0.0, 0.0, 0.0, 0.0, 0.0, 0.0, 0.0, 0.0, 0.0, 0.0, 0.0, 0.0, 0.0, 0.0, 0.0, 0.0, 0.0, 0.0, 0.0, 0.0, 0.0, 0.0, 0.0, 0.0, 0.0, 0.0, 0.0, 0.0, 0.0, 0.0, 0.0, 0.0, 0.0, 0.0, 0.0, 0.0, 0.0, 0.0, 0.0, 0.0, 0.0, 0.0, 0.0, 0.0, 0.0, 0.0, 0.0, 0.0, 0.0, 0.0, 0.0, 0.0, 0.0, 0.0, 0.0, 0.0, 0.0, 0.0, 0.0, 0.0, 0.0, 0.0, 0.0, 0.0, 0.0, 0.0, 0.0, 0.0, 0.0, 0.0, 0.0, 0.0, 0.0, 0.0, 0.0, 0.0, 0.0, 0.0, 0.0, 0.0, 0.0, 0.0, 0.0, 0.0, 0.0, 0.0, 0.0, 0.0, 0.0, 0.0, 0.0, 0.0, 0.0, 0.0, 0.0, 0.0, 0.0, 0.0, 0.0, 0.0, 0.0, 0.0, 0.0, 0.0, 0.0, 0.0, 0.0, 0.0, 0.0, 0.0, 0.0, 0.0, 0.0, 0.0, 0.0, 0.0, 0.0, 0.0, 0.0, 0.0, 0.0, 0.0, 0.0, 0.0, 0.0, 0.0, 0.0, 0.0, 0.0, 0.0, 0.0, 0.0, 0.0, 0.0, 0.0, 0.0, 0.0, 0.0, 0.0, 0.0, 0.0, 0.0, 0.0, 0.0, 0.0, 0.0, 0.0, 0.0, 0.0, 0.0, 0.0, 0.0, 0.0, 0.0, 0.0, 0.0, 0.0, 0.0, 0.0, 0.0, 0.0, 0.0, 0.0, 0.0, 0.0, 0.0, 0.0, 0.0, 0.0, 0.0, 0.0, 0.0, 0.0, 0.0, 0.0, 0.0, 0.0, 0.0, 0.0, 0.0, 0.0, 0.0, 0.0, 0.0, 0.0, 0.0, 0.0, 0.0, 0.0, 0.0, 0.0, 0.0, 0.0, 0.0, 0.0, 0.0, 0.0, 0.0, 0.0, 0.0, 0.0, 0.0, 0.0, 0.0, 0.0, 0.0, 0.0, 0.0, 0.0, 0.0, 0.0, 0.0, 0.0, 0.0, 0.0, 0.0, 0.0, 0.0, 0.0, 0.0, 0.0, 0.0, 0.0, 0.0, 0.0, 0.0, 0.0, 0.0, 0.0, 0.0, 0.0, 0.0, 0.0, 0.0, 0.0, 0.0, 0.0, 0.0, 0.0, 0.0, 0.0, 0.0, 0.0, 0.0, 0.0, 0.0, 0.0, 0.0, 0.0, 0.0, 0.0, 0.0, 0.0, 0.0, 0.0, 0.0, 0.0, 0.0, 0.0, 0.0, 0.0, 0.0, 0.0, 0.0, 0.0, 0.0, 0.0, 0.0, 0.0, 0.0, 0.0, 0.0, 0.0, 0.0, 0.0, 0.0, 0.0, 0.0, 0.0, 0.0, 0.0, 0.0, 0.0, 0.0, 0.0, 0.0, 0.0, 0.0, 0.0, 0.0, 0.0, 0.0, 0.0, 0.0, 0.0, 0.0, 0.0, 0.0, 0.0, 0.0, 0.0, 0.0, 0.0, 0.0, 0.0, 0.0, 0.0, 0.0, 0.0, 0.0, 0.0, 0.0, 0.0, 0.0, 0.0, 0.0, 0.0, 0.0, 0.0, 0.0, 0.0, 0.0, 0.0, 0.0, 0.0, 0.0, 0.0, 0.0, 0.0, 0.0, 0.0, 0.0, 0.0, 0.0, 0.0, 0.0, 0.0, 0.0, 0.0, 0.0, 0.0, 0.0, 0.0, 0.0, 0.0, 0.0, 0.0, 0.0, 0.0, 0.0, 0.0, 0.0, 0.0, 0.0, 0.0, 0.0, 0.0, 0.0, 0.0, 0.0, 0.0, 0.0, 0.0, 0.0, 0.0, 0.0, 0.0, 0.0, 0.0, 0.0, 0.0, 0.0, 0.0, 0.0, 0.0, 0.0, 0.0, 0.0, 0.0, 0.0, 0.0, 0.0, 0.0, 0.0, 0.0, 0.0, 0.0, 0.0, 0.0, 0.0, 0.0, 0.0, 0.0, 0.0, 0.0, 0.0, 0.0, 0.0, 0.0, 0.0, 0.0, 0.0, 0.0, 0.0, 0.0, 0.0, 0.0, 0.0, 0.0, 0.0, 0.0, 0.0, 0.0, 0.0, 0.0, 0.0, 0.0, 0.0, 0.0, 0.0, 0.0, 0.0, 0.0, 0.0, 0.0, 0.0, 0.0, 0.0, 0.0, 0.0, 0.0, 0.0, 0.0, 0.0, 0.0, 0.0, 0.0, 0.0, 0.0, 0.0, 0.0, 0.0, 0.0, 0.0, 0.0, 0.0, 0.0, 0.0, 0.0, 0.0, 0.0, 0.0, 0.0, 0.0, 0.0, 0.0, 0.0, 0.0, 0.0, 0.0, 0.0, 0.0, 0.0, 0.0, 0.0, 0.0, 0.0, 0.0, 0.0, 0.0, 0.0, 0.0, 0.0, 0.0, 0.0, 0.0, 0.0, 0.0, 0.0, 0.0, 0.0, 0.0, 0.0, 0.0, 0.0, 0.0, 0.0, 0.0, 0.0, 0.0, 0.0, 0.0, 0.0, 0.0, 0.0, 0.0, 0.0, 0.0, 0.0, 0.0, 0.0, 0.0, 0.0, 0.0, 0.0, 0.0, 0.0, 0.0, 0.0, 0.0, 0.0, 0.0, 0.0, 0.0, 0.0, 0.0, 0.0, 0.0, 0.0, 0.0, 0.0, 0.0, 0.0, 0.0, 0.0, 0.0, 0.0, 0.0, 0.0, 0.0, 0.0, 0.0, 0.0, 0.0, 0.0, 0.0, 0.0, 0.0, 0.0, 0.0, 0.0, 0.0, 0.0, 0.0, 0.0, 0.0, 0.0, 0.0, 0.0, 0.0, 0.0, 0.0, 0.0, 0.0, 0.0, 0.0, 0.0, 0.0, 0.0, 0.0, 0.0, 0.0, 0.0, 0.0, 0.0, 0.0, 0.0, 0.0, 0.0, 0.0, 0.0, 0.0, 0.0, 0.0, 0.0, 0.0, 0.0, 0.0, 0.0, 0.0, 0.0, 0.0, 0.0, 0.0, 0.0, 0.0, 0.0, 0.0, 0.0, 0.0, 0.0, 0.0, 0.0, 0.0, 0.0, 0.0, 0.0, 0.0, 0.0, 0.0, 0.0, 0.0, 0.0, 0.0, 0.0, 0.0, 0.0, 0.0, 0.0, 0.0, 0.0, 0.0, 0.0, 0.0, 0.0, 0.0, 0.0, 0.0, 0.0, 0.0, 0.0, 0.0, 0.0, 0.0, 0.0, 0.0, 0.0, 0.0, 0.0, 0.0, 0.0, 0.0, 0.0, 0.0, 0.0, 0.0, 0.0, 0.0, 0.0, 0.0, 0.0, 0.0, 0.0, 0.0, 0.0, 0.0, 0.0, 0.0, 0.0, 0.0, 0.0, 0.0, 0.0, 0.0, 0.0, 0.0, 0.0, 0.0, 0.0, 0.0, 0.0, 0.0, 0.0, 0.0, 0.0, 0.0, 0.0, 0.0, 0.0, 0.0, 0.0, 0.0, 0.0, 0.0, 0.0, 0.0, 0.0, 0.0, 0.0, 0.0, 0.0, 0.0, 0.0, 0.0, 0.0, 0.0, 0.0, 0.0, 0.0, 0.0, 0.0, 0.0, 0.0, 0.0, 0.0, 0.0, 0.0, 0.0, 0.0, 0.0, 0.0, 0.0, 0.0, 0.0, 0.0, 0.0, 0.0, 0.0, 0.0, 0.0, 0.0, 0.0, 0.0, 0.0, 0.0, 0.0, 0.0, 0.0, 0.0, 0.0, 0.0, 0.0, 0.0, 0.0, 0.0, 0.0, 0.0, 0.0, 0.0, 0.0, 0.0, 0.0, 0.0, 0.0, 0.0, 0.0, 0.0, 0.0, 0.0, 0.0, 0.0, 0.0, 0.0, 0.0, 0.0, 0.0, 0.0, 0.0, 0.0, 0.0, 0.0, 0.0, 0.0, 0.0, 0.0, 0.0, 0.0, 0.0, 0.0, 0.0, 0.0, 0.0, 0.0, 0.0, 0.0, 0.0, 0.0, 0.0, 0.0, 0.0, 0.0, 0.0, 0.0, 0.0, 0.0, 0.0, 0.0, 0.0, 0.0, 0.0, 0.0, 0.0, 0.0, 0.0, 0.0, 0.0, 0.0, 0.0, 0.0, 0.0, 0.0, 0.0, 0.0, 0.0, 0.0, 0.0, 0.0, 0.0, 0.0, 0.0, 0.0, 0.0, 0.0, 0.0, 0.0, 0.0, 0.0, 0.0, 0.0, 0.0, 0.0, 0.0, 0.0, 0.0, 0.0, 0.0, 0.0, 0.0, 0.0, 0.0, 0.0, 0.0, 0.0, 0.0, 0.0, 0.0, 0.0, 0.0, 0.0, 0.0, 0.0, 0.0, 0.0, 0.0, 0.0, 0.0, 0.0, 0.0, 0.0, 0.0, 0.0, 0.0, 0.0, 0.0, 0.0, 0.0, 0.0, 0.0, 0.0, 0.0, 0.0, 0.0, 0.0, 0.0, 0.0, 0.0, 0.0, 0.0, 0.0, 0.0, 0.0, 0.0, 0.0, 0.0, 0.0, 0.0, 0.0, 0.0, 0.0, 0.0, 0.0, 0.0, 0.0, 0.0, 0.0, 0.0, 0.0, 0.0, 0.0, 0.0, 0.0, 0.0, 0.0, 0.0, 0.0, 0.0, 0.0, 0.0, 0.0, 0.0, 0.0, 0.0, 0.0, 0.0, 0.0, 0.0, 0.0, 0.0, 0.0, 0.0, 0.0, 0.0, 0.0, 0.0, 0.0, 0.0, 0.0, 0.0, 0.0, 0.0, 0.0, 0.0, 0.0, 0.0, 0.0, 0.0, 0.0, 0.0, 0.0, 0.0, 0.0, 0.0, 0.0, 0.0, 0.0, 0.0, 0.0, 0.0, 0.0, 0.0, 0.0, 0.0, 0.0, 0.0, 0.0, 0.0, 0.0, 0.0, 0.0, 0.0, 0.0, 0.0, 0.0, 0.0, 0.0, 0.0, 0.0, 0.0, 0.0, 0.0, 0.0, 0.0, 0.0, 0.0, 0.0, 0.0, 0.0, 0.0, 0.0, 0.0, 0.0, 0.0, 0.0, 0.0, 0.0, 0.0, 0.0, 0.0, 0.0, 0.0, 0.0, 0.0, 0.0, 0.0, 0.0, 0.0, 0.0, 0.0, 0.0, 0.0, 0.0, 0.0, 0.0, 0.0, 0.0, 0.0, 0.0, 0.0, 0.0, 0.0, 0.0, 0.0, 0.0, 0.0, 0.0, 0.0, 0.0, 0.0, 0.0, 0.0, 0.0, 0.0, 0.0, 0.0, 0.0, 0.0, 0.0, 0.0, 0.0, 0.0, 0.0, 0.0, 0.0, 0.0, 0.0, 0.0, 0.0, 0.0, 0.0, 0.0, 0.0, 0.0, 0.0, 0.0, 0.0, 0.0, 0.0, 0.0, 0.0, 0.0, 0.0, 0.0, 0.0, 0.0, 0.0, 0.0, 0.0, 0.0, 0.0, 0.0, 0.0, 0.0, 0.0, 0.0, 0.0, 0.0, 0.0, 0.0, 0.0, 0.0, 0.0, 0.0, 0.0, 0.0, 0.0, 0.0, 0.0, 0.0, 0.0, 0.0, 0.0, 0.0, 0.0, 0.0, 0.0, 0.0, 0.0, 0.0, 0.0, 0.0, 0.0, 0.0, 0.0, 0.0, 0.0, 0.0, 0.0, 0.0, 0.0, 0.0, 0.0, 0.0, 0.0, 0.0, 0.0, 0.0, 0.0, 0.0, 0.0, 0.0, 0.0, 0.0, 0.0, 0.0, 0.0, 0.0, 0.0, 0.0, 0.0, 0.0, 0.0, 0.0, 0.0, 0.0, 0.0, 0.0, 0.0, 0.0, 0.0, 0.0, 0.0, 0.0, 0.0, 0.0, 0.0, 0.0, 0.0, 0.0, 0.0, 0.0, 0.0, 0.0, 0.0, 0.0, 0.0, 0.0, 0.0, 0.0, 0.0, 0.0, 0.0, 0.0, 0.0, 0.0, 0.0, 0.0, 0.0, 0.0, 0.0, 0.0, 0.0, 0.0, 0.0, 0.0, 0.0, 0.0, 0.0, 0.0, 0.0, 0.0, 0.0, 0.0, 0.0, 0.0, 0.0, 0.0, 0.0, 0.0, 0.0, 0.0, 0.0, 0.0, 0.0, 0.0, 0.0, 0.0, 0.0, 0.0, 0.0, 0.0, 0.0, 0.0, 0.0, 0.0, 0.0, 0.0, 0.0, 0.0, 0.0, 0.0, 0.0, 0.0, 0.0, 0.0, 0.0, 0.0, 0.0, 0.0, 0.0, 0.0, 0.0, 0.0, 0.0, 0.0, 0.0, 0.0, 0.0, 0.0, 0.0, 0.0, 0.0, 0.0, 0.0, 0.0, 0.0, 0.0, 0.0, 0.0, 0.0, 0.0, 0.0, 0.0, 0.0, 0.0, 0.0, 0.0, 0.0, 0.0, 0.0, 0.0, 0.0, 0.0, 0.0, 0.0, 0.0, 0.0, 0.0, 0.0, 0.0, 0.0, 0.0, 0.0, 0.0, 0.0, 0.0, 0.0, 0.0, 0.0, 0.0, 0.0, 0.0, 0.0, 0.0, 0.0, 0.0, 0.0, 0.0, 0.0, 0.0, 0.0, 0.0, 0.0, 0.0, 0.0, 0.0, 0.0, 0.0, 0.0, 0.0, 0.0, 0.0, 0.0, 0.0, 0.0, 0.0, 0.0, 0.0, 0.0, 0.0, 0.0, 0.0, 0.0, 0.0, 0.0, 0.0, 0.0, 0.0, 0.0, 0.0, 0.0, 0.0, 0.0, 0.0, 0.0, 0.0, 0.0, 0.0, 0.0, 0.0, 0.0, 0.0, 0.0, 0.0, 0.0, 0.0, 0.0, 0.0, 0.0, 0.0, 0.0, 0.0, 0.0, 0.0, 0.0, 0.0, 0.0, 0.0, 0.0, 0.0, 0.0, 0.0, 0.0, 0.0, 0.0, 0.0, 0.0, 0.0, 0.0, 0.0, 0.0, 0.0, 0.0, 0.0, 0.0, 0.0, 0.0, 0.0, 0.0, 0.0, 0.0, 0.0, 0.0, 0.0, 0.0, 0.0, 0.0, 0.0, 0.0, 0.0, 0.0, 0.0, 0.0, 0.0, 0.0, 0.0, 0.0, 0.0, 0.0, 0.0, 0.0, 0.0, 0.0, 0.0, 0.0, 0.0, 0.0, 0.0, 0.0, 0.0, 0.0, 0.0, 0.0, 0.0, 0.0, 0.0, 0.0, 0.0, 0.0, 0.0, 0.0, 0.0, 0.0, 0.0, 0.0, 0.0, 0.0, 0.0, 0.0, 0.0, 0.0, 0.0, 0.0, 0.0, 0.0, 0.0, 0.0, 0.0, 0.0, 0.0, 0.0, 0.0, 0.0, 0.0, 0.0, 0.0, 0.0, 0.0, 0.0, 0.0, 0.0, 0.0, 0.0, 0.0, 0.0, 0.0, 0.0, 0.0, 0.0, 0.0, 0.0, 0.0, 0.0, 0.0, 0.0, 0.0, 0.0, 0.0, 0.0, 0.0, 0.0, 0.0, 0.0, 0.0, 0.0, 0.0, 0.0, 0.0, 0.0, 0.0, 0.0, 0.0, 0.0, 0.0, 0.0, 0.0, 0.0, 0.0, 0.0, 0.0, 0.0, 0.0, 0.0, 0.0, 0.0, 0.0, 0.0, 0.0, 0.0, 0.0, 0.0, 0.0, 0.0, 0.0, 0.0, 0.0, 0.0, 0.0, 0.0, 0.0, 0.0, 0.0, 0.0, 0.0, 0.0, 0.0, 0.0, 0.0, 0.0, 0.0, 0.0, 0.0, 0.0, 0.0, 0.0, 0.0, 0.0, 0.0, 0.0, 0.0, 0.0, 0.0, 0.0, 0.0, 0.0, 0.0, 0.0, 0.0, 0.0, 0.0, 0.0, 0.0, 0.0, 0.0, 0.0, 0.0, 0.0, 0.0, 0.0, 0.0, 0.0, 0.0, 0.0, 0.0, 0.0, 0.0, 0.0, 0.0, 0.0, 0.0, 0.0, 0.0, 0.0, 0.0, 0.0, 0.0, 0.0, 0.0, 0.0, 0.0, 0.0, 0.0, 0.0, 0.0, 0.0, 0.0, 0.0, 0.0, 0.0, 0.0, 0.0, 0.0, 0.0, 0.0, 0.0, 0.0, 0.0, 0.0, 0.0, 0.0, 0.0, 0.0, 0.0, 0.0, 0.0, 0.0, 0.0, 0.0, 0.0, 0.0, 0.0, 0.0, 0.0, 0.0, 0.0, 0.0, 0.0, 0.0, 0.0, 0.0, 0.0, 0.0, 0.0, 0.0, 0.0, 0.0, 0.0, 0.0, 0.0, 0.0, 0.0, 0.0, 0.0, 0.0, 0.0, 0.0, 0.0, 0.0, 0.0, 0.0, 0.0, 0.0, 0.0, 0.0, 0.0, 0.0, 0.0, 0.0, 0.0, 0.0, 0.0, 0.0, 0.0, 0.0, 0.0, 0.0, 0.0, 0.0, 0.0, 0.0, 0.0, 0.0, 0.0, 0.0, 0.0, 0.0, 0.0, 0.0, 0.0, 0.0, 0.0, 0.0, 0.0, 0.0, 0.0, 0.0, 0.0, 0.0, 0.0, 0.0, 0.0, 0.0, 0.0, 0.0, 0.0, 0.0, 0.0, 0.0, 0.0, 0.0, 0.0, 0.0, 0.0, 0.0, 0.0, 0.0, 0.0, 0.0, 0.0, 0.0, 0.0, 0.0, 0.0, 0.0, 0.0, 0.0, 0.0, 0.0, 0.0, 0.0, 0.0, 0.0, 0.0, 0.0, 0.0, 0.0, 0.0, 0.0, 0.0, 0.0, 0.0, 0.0, 0.0, 0.0, 0.0, 0.0, 0.0, 0.0, 0.0, 0.0, 0.0, 0.0, 0.0, 0.0, 0.0, 0.0, 0.0, 0.0, 0.0, 0.0, 0.0, 0.0, 0.0, 0.0, 0.0, 0.0, 0.0, 0.0, 0.0, 0.0, 0.0, 0.0, 0.0, 0.0, 0.0, 0.0, 0.0, 0.0, 0.0, 0.0, 0.0, 0.0, 0.0, 0.0, 0.0, 0.0, 0.0, 0.0, 0.0, 0.0, 0.0, 0.0, 0.0, 0.0, 0.0, 0.0, 0.0, 0.0, 0.0, 0.0, 0.0, 0.0, 0.0, 0.0, 0.0, 0.0, 0.0, 0.0, 0.0, 0.0, 0.0, 0.0, 0.0, 0.0, 0.0, 0.0, 0.0, 0.0, 0.0, 0.0, 0.0, 0.0, 0.0, 0.0, 0.0, 0.0, 0.0, 0.0, 0.0, 0.0, 0.0, 0.0, 0.0, 0.0, 0.0, 0.0, 0.0, 0.0, 0.0, 0.0, 0.0, 0.0, 0.0, 0.0, 0.0, 0.0, 0.0, 0.0, 0.0, 0.0, 0.0, 0.0, 0.0, 0.0, 0.0, 0.0, 0.0, 0.0, 0.0, 0.0, 0.0, 0.0, 0.0, 0.0, 0.0, 0.0, 0.0, 0.0, 0.0, 0.0, 0.0, 0.0, 0.0, 0.0, 0.0, 0.0, 0.0, 0.0, 0.0, 0.0, 0.0, 0.0, 0.0, 0.0, 0.0, 0.0, 0.0, 0.0, 0.0, 0.0, 0.0, 0.0, 0.0, 0.0, 0.0, 0.0, 0.0, 0.0, 0.0, 0.0, 0.0, 0.0, 0.0, 0.0, 0.0, 0.0, 0.0, 0.0, 0.0, 0.0, 0.0, 0.0, 0.0, 0.0, 0.0, 0.0, 0.0, 0.0, 0.0, 0.0, 0.0, 0.0, 0.0, 0.0, 0.0, 0.0, 0.0, 0.0, 0.0, 0.0, 0.0, 0.0, 0.0, 0.0, 0.0, 0.0, 0.0, 0.0, 0.0, 0.0, 0.0, 0.0, 0.0, 0.0, 0.0, 0.0, 0.0, 0.0, 0.0, 0.0, 0.0, 0.0, 0.0, 0.0, 0.0, 0.0, 0.0, 0.0, 0.0, 0.0, 0.0, 0.0, 0.0, 0.0, 0.0, 0.0, 0.0, 0.0, 0.0, 0.0, 0.0, 0.0, 0.0, 0.0, 0.0, 0.0, 0.0, 0.0, 0.0, 0.0, 0.0, 0.0, 0.0, 0.0, 0.0, 0.0, 0.0, 0.0, 0.0, 0.0, 0.0, 0.0, 0.0, 0.0, 0.0, 0.0, 0.0, 0.0, 0.0, 0.0, 0.0, 0.0, 0.0, 0.0, 0.0, 0.0, 0.0, 0.0, 0.0, 0.0, 0.0, 0.0, 0.0, 0.0, 0.0, 0.0, 0.0, 0.0, 0.0, 0.0, 0.0, 0.0, 0.0, 0.0, 0.0, 0.0, 0.0, 0.0, 0.0, 0.0, 0.0, 0.0, 0.0, 0.0, 0.0, 0.0, 0.0, 0.0, 0.0, 0.0, 0.0, 0.0, 0.0, 0.0, 0.0, 0.0, 0.0, 0.0, 0.0, 0.0, 0.0, 0.0, 0.0, 0.0, 0.0, 0.0, 0.0, 0.0, 0.0, 0.0, 0.0, 0.0, 0.0, 0.0, 0.0, 0.0, 0.0, 0.0, 0.0, 0.0, 0.0, 0.0, 0.0, 0.0, 0.0, 0.0, 0.0, 0.0, 0.0, 0.0, 0.0, 0.0, 0.0, 0.0, 0.0, 0.0, 0.0, 0.0, 0.0, 0.0, 0.0, 0.0, 0.0, 0.0, 0.0, 0.0, 0.0, 0.0, 0.0, 0.0, 0.0, 0.0, 0.0, 0.0, 0.0, 0.0, 0.0, 0.0, 0.0, 0.0, 0.0, 0.0, 0.0, 0.0, 0.0, 0.0, 0.0, 0.0, 0.0, 0.0, 0.0, 0.0, 0.0, 0.0, 0.0, 0.0, 0.0, 0.0, 0.0, 0.0, 0.0, 0.0, 0.0, 0.0, 0.0, 0.0, 0.0, 0.0, 0.0, 0.0, 0.0, 0.0, 0.0, 0.0, 0.0, 0.0, 0.0, 0.0, 0.0, 0.0, 0.0, 0.0, 0.0, 0.0, 0.0, 0.0, 0.0, 0.0, 0.0, 0.0, 0.0, 0.0, 0.0, 0.0, 0.0, 0.0, 0.0, 0.0, 0.0, 0.0, 0.0, 0.0, 0.0, 0.0, 0.0, 0.0, 0.0, 0.0, 0.0, 0.0, 0.0, 0.0, 0.0, 0.0, 0.0, 0.0, 0.0, 0.0, 0.0, 0.0, 0.0, 0.0, 0.0, 0.0, 0.0, 0.0, 0.0, 0.0, 0.0, 0.0, 0.0, 0.0, 0.0, 0.0, 0.0, 0.0, 0.0, 0.0, 0.0, 0.0, 0.0, 0.0, 0.0, 0.0, 0.0, 0.0, 0.0, 0.0, 0.0, 0.0, 0.0, 0.0, 0.0, 0.0, 0.0, 0.0, 0.0, 0.0, 0.0, 0.0, 0.0, 0.0, 0.0, 0.0, 0.0, 0.0, 0.0, 0.0, 0.0, 0.0, 0.0, 0.0, 0.0, 0.0, 0.0, 0.0, 0.0, 0.0, 0.0, 0.0, 0.0, 0.0, 0.0, 0.0, 0.0, 0.0, 0.0, 0.0, 0.0, 0.0, 0.0, 0.0])
me_circle.update()

# ---- objects
ob_light = bpy.data.objects.new('Light', light_light)
ob_camera = bpy.data.objects.new('Camera', cam_camera)
ob_body = bpy.data.objects.new('Body', me_circle)
ob_empty = bpy.data.objects.new('Empty', None)
ob_empty_001 = bpy.data.objects.new('Empty.001', None)
ob_empty_002 = bpy.data.objects.new('Empty.002', None)
ob_empty_003 = bpy.data.objects.new('Empty.003', None)
ob_empty_004 = bpy.data.objects.new('Empty.004', None)

# ---- transforms, parenting, visibility, modifiers, constraints
ob_light.location = (4.076, 1.005, 5.904)
ob_light.rotation_euler = (0.6503, 0.05522, 1.866)
ob_light.lock_rotations_4d = False
ob_light.empty_display_type = 'ARROWS'
ob_light.color = (0.0, 0.0, 0.0, 0.0)
ob_light.lineart.crease_threshold = 0.0
ob_camera.location = (7.359, -6.926, 4.958)
ob_camera.rotation_euler = (1.109, 0.0, 0.8149)
ob_camera.lock_rotations_4d = False
ob_camera.empty_display_type = 'ARROWS'
ob_camera.color = (0.0, 0.0, 0.0, 0.0)
ob_camera.display_type = 'WIRE'
ob_camera.lineart.crease_threshold = 0.0
ob_body.location = (0.0, 0.0, 0.0)
_m = ob_body.modifiers.new('Mirror', 'MIRROR')
_m.use_clip = True
ob_empty.location = (0.0, 0.9035, -0.1924)
ob_empty.rotation_euler = (1.571, -0.0, 1.571)
ob_empty.empty_display_type = 'IMAGE'
ob_empty.empty_display_size = 5.0
ob_empty.show_empty_image_perspective = False
ob_empty.use_empty_image_alpha = True
ob_empty.empty_image_side = 'FRONT'
ob_empty.color = (1.0, 1.0, 1.0, 0.2015)
ob_empty_001.location = (0.0, 0.9035, -0.1924)
ob_empty_001.rotation_euler = (1.571, -0.0, 1.571)
ob_empty_001.empty_display_type = 'IMAGE'
ob_empty_001.empty_display_size = 5.0
ob_empty_001.show_empty_image_perspective = False
ob_empty_001.use_empty_image_alpha = True
ob_empty_001.empty_image_side = 'FRONT'
ob_empty_001.color = (1.0, 1.0, 1.0, 0.2015)
ob_empty_002.location = (-1.784, 0.9035, 0.9066)
ob_empty_002.rotation_euler = (1.571, -0.0, 0.0)
ob_empty_002.empty_display_type = 'IMAGE'
ob_empty_002.empty_display_size = 5.0
ob_empty_002.show_empty_image_perspective = False
ob_empty_002.use_empty_image_alpha = True
ob_empty_002.empty_image_side = 'FRONT'
ob_empty_002.color = (1.0, 1.0, 1.0, 0.2015)
ob_empty_003.location = (1.767, 0.9035, -0.2262)
ob_empty_003.rotation_euler = (1.571, -0.0, 3.142)
ob_empty_003.empty_display_type = 'IMAGE'
ob_empty_003.empty_display_size = 5.0
ob_empty_003.show_empty_image_perspective = False
ob_empty_003.use_empty_image_alpha = True
ob_empty_003.empty_image_side = 'FRONT'
ob_empty_003.color = (1.0, 1.0, 1.0, 0.2015)
ob_empty_004.location = (-0.5664, 0.9035, -0.1924)
ob_empty_004.rotation_euler = (0.0, 4.371e-08, 1.571)
ob_empty_004.empty_display_type = 'IMAGE'
ob_empty_004.empty_display_size = 5.0
ob_empty_004.show_empty_image_perspective = False
ob_empty_004.use_empty_image_alpha = True
ob_empty_004.empty_image_side = 'FRONT'
ob_empty_004.color = (1.0, 1.0, 1.0, 0.2015)

# ---- collection membership
col_collection.objects.link(ob_light)
col_collection.objects.link(ob_camera)
col_collection.objects.link(ob_body)
col_reference.objects.link(ob_empty)
col_reference.objects.link(ob_empty_001)
col_reference.objects.link(ob_empty_002)
col_reference.objects.link(ob_empty_003)
col_reference.objects.link(ob_empty_004)

# ---- scene / render settings (as saved in the file)
scene.camera = ob_camera
scene.frame_start = 1; scene.frame_end = 250; scene.frame_set(1)
scene.render.engine = 'BLENDER_EEVEE_NEXT'
scene.cycles.sampling_pattern = 'TABULATED_SOBOL'
scene.cycles.use_light_tree = False
scene.view_settings.view_transform = 'Filmic'
bpy.context.view_layer.update()
